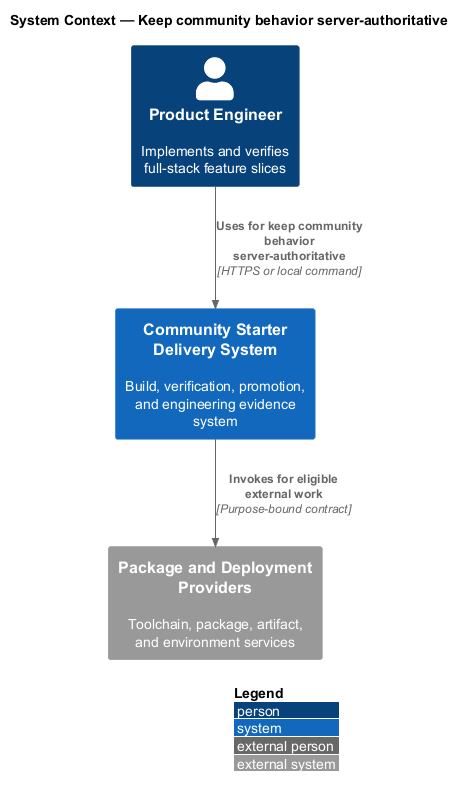

The diagram above was rendered by PlantUML. Its source (embedded in the PNG):
@startuml
!include <C4/C4_Context>
LAYOUT_WITH_LEGEND()
title System Context — Keep community behavior server-authoritative

Person(actor, "Product Engineer", "Implements and verifies full-stack feature slices")
System(system, "Community Starter Delivery System", "Build, verification, promotion, and engineering evidence system")
System_Ext(external, "Package and Deployment Providers", "Toolchain, package, artifact, and environment services")

Rel(actor, system, "Uses for keep community behavior server-authoritative", "HTTPS or local command")
Rel(system, external, "Invokes for eligible external work", "Purpose-bound contract")
@enduml